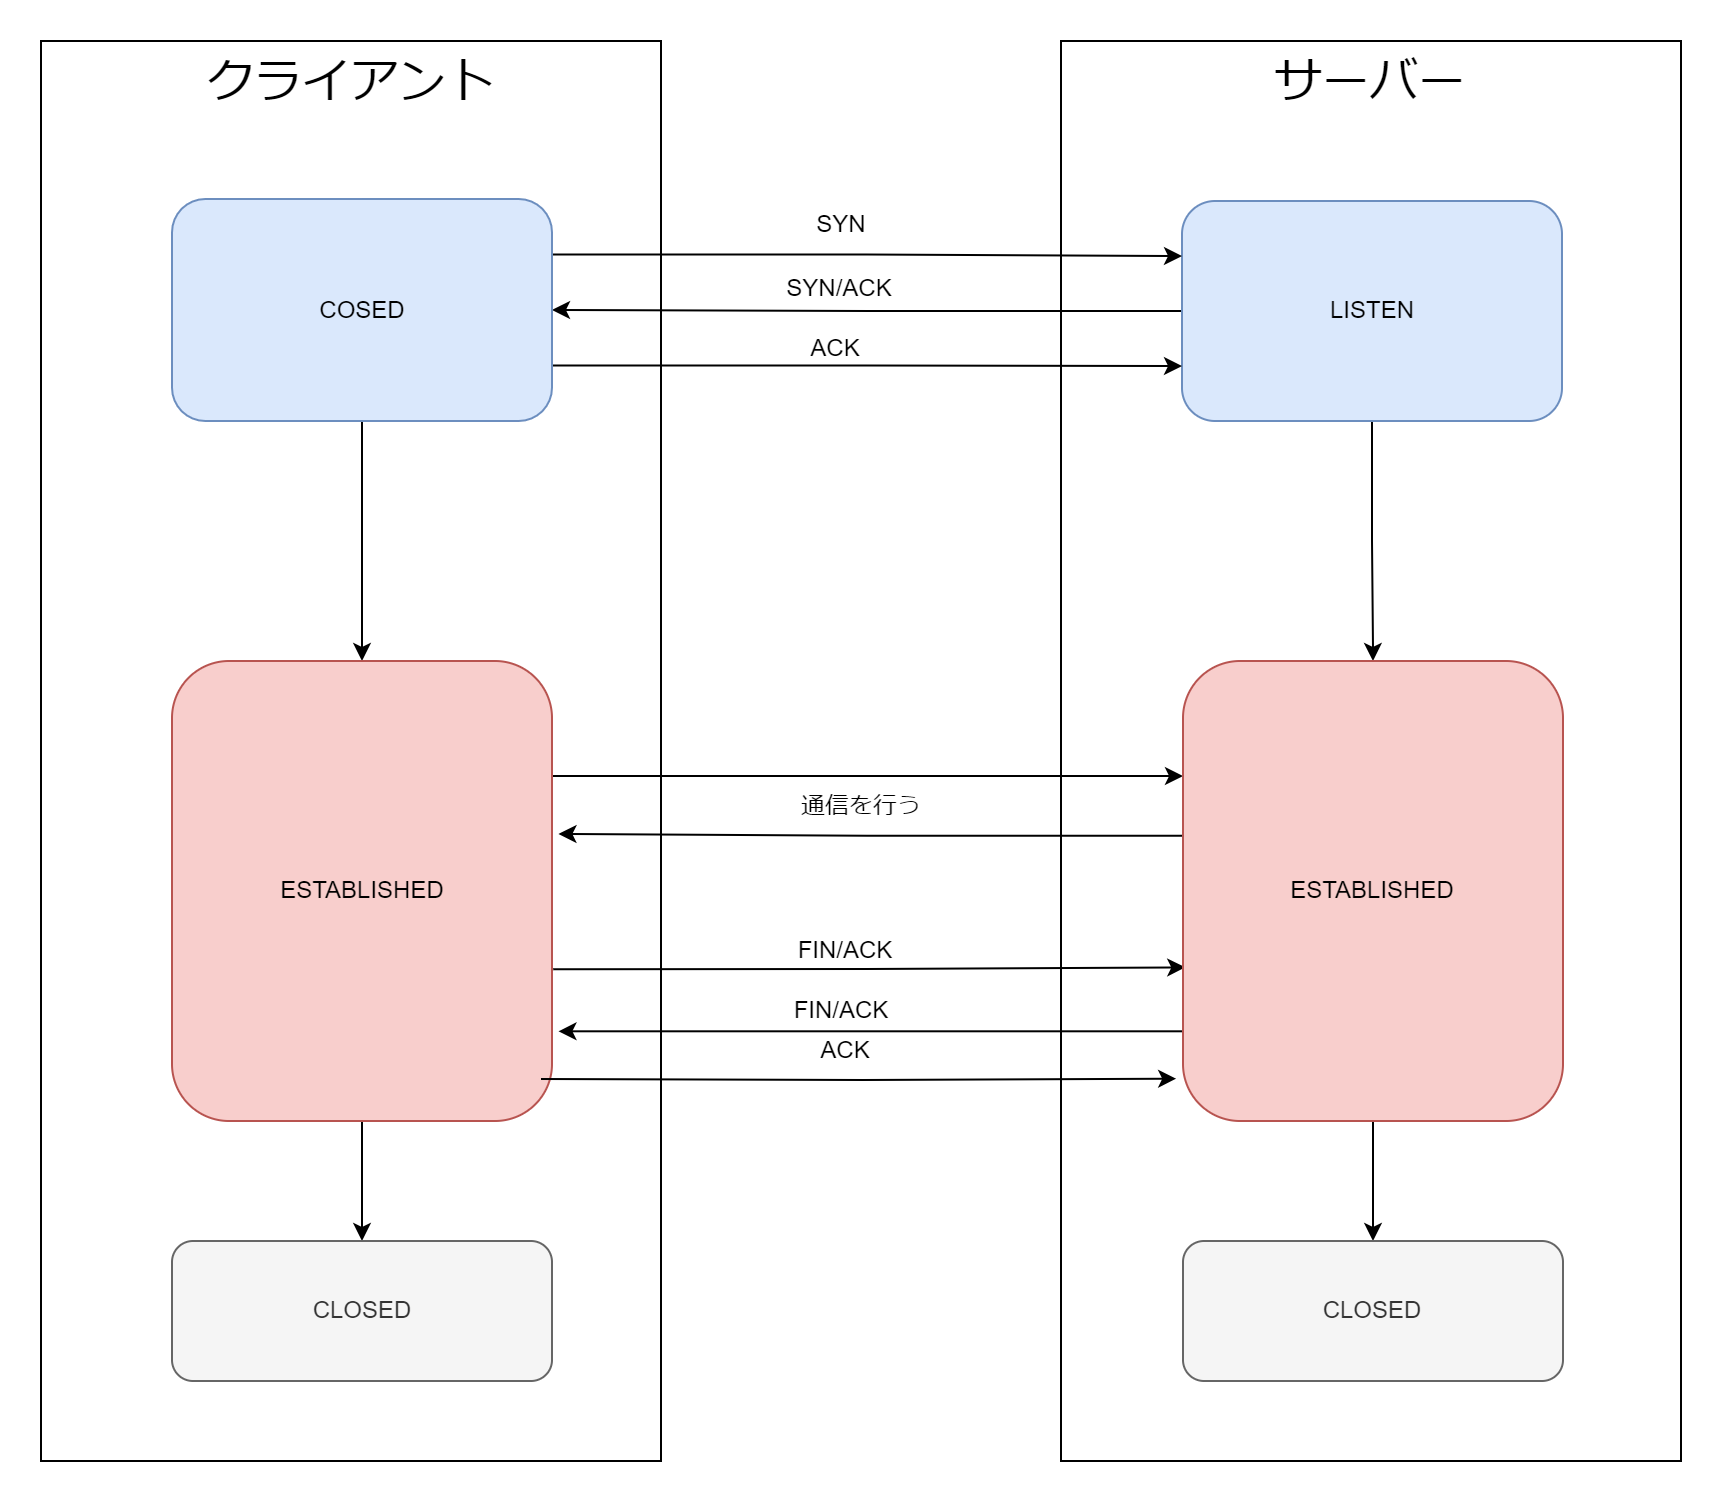

The diagram above was exported from draw.io. Its source (the exported page's mxGraphModel, read from the mxfile embedded in the PNG):
<mxGraphModel dx="2032" dy="655" grid="1" gridSize="10" guides="1" tooltips="1" connect="1" arrows="1" fold="1" page="1" pageScale="1" pageWidth="827" pageHeight="1169" math="0" shadow="0">
  <root>
    <mxCell id="0" />
    <mxCell id="1" parent="0" />
    <mxCell id="2" value="&lt;span style=&quot;font-size: 24px;&quot;&gt;クライアント&lt;/span&gt;" style="rounded=0;whiteSpace=wrap;html=1;verticalAlign=top;" vertex="1" parent="1">
      <mxGeometry x="-560" y="3430" width="310" height="710" as="geometry" />
    </mxCell>
    <mxCell id="3" value="&lt;font style=&quot;font-size: 24px;&quot;&gt;サーバー&lt;/font&gt;" style="rounded=0;whiteSpace=wrap;html=1;verticalAlign=top;" vertex="1" parent="1">
      <mxGeometry x="-50" y="3430" width="310" height="710" as="geometry" />
    </mxCell>
    <mxCell id="4" style="edgeStyle=orthogonalEdgeStyle;rounded=0;orthogonalLoop=1;jettySize=auto;html=1;exitX=0;exitY=0.5;exitDx=0;exitDy=0;entryX=1;entryY=0.5;entryDx=0;entryDy=0;" edge="1" source="6" target="10" parent="1">
      <mxGeometry relative="1" as="geometry" />
    </mxCell>
    <mxCell id="5" style="edgeStyle=orthogonalEdgeStyle;rounded=0;orthogonalLoop=1;jettySize=auto;html=1;" edge="1" source="6" target="21" parent="1">
      <mxGeometry relative="1" as="geometry" />
    </mxCell>
    <mxCell id="6" value="LISTEN" style="rounded=1;whiteSpace=wrap;html=1;fillColor=#dae8fc;strokeColor=#6c8ebf;" vertex="1" parent="1">
      <mxGeometry x="10.5" y="3510" width="190" height="110" as="geometry" />
    </mxCell>
    <mxCell id="7" style="edgeStyle=orthogonalEdgeStyle;rounded=0;orthogonalLoop=1;jettySize=auto;html=1;exitX=1;exitY=0.25;exitDx=0;exitDy=0;entryX=0;entryY=0.25;entryDx=0;entryDy=0;" edge="1" source="10" target="6" parent="1">
      <mxGeometry relative="1" as="geometry" />
    </mxCell>
    <mxCell id="8" style="edgeStyle=orthogonalEdgeStyle;rounded=0;orthogonalLoop=1;jettySize=auto;html=1;exitX=1;exitY=0.75;exitDx=0;exitDy=0;entryX=0;entryY=0.75;entryDx=0;entryDy=0;" edge="1" source="10" target="6" parent="1">
      <mxGeometry relative="1" as="geometry" />
    </mxCell>
    <mxCell id="9" style="edgeStyle=orthogonalEdgeStyle;rounded=0;orthogonalLoop=1;jettySize=auto;html=1;" edge="1" source="10" target="17" parent="1">
      <mxGeometry relative="1" as="geometry" />
    </mxCell>
    <mxCell id="10" value="COSED" style="rounded=1;whiteSpace=wrap;html=1;fillColor=#dae8fc;strokeColor=#6c8ebf;" vertex="1" parent="1">
      <mxGeometry x="-494.5" y="3509" width="190" height="111" as="geometry" />
    </mxCell>
    <mxCell id="11" value="SYN" style="text;html=1;align=center;verticalAlign=middle;resizable=0;points=[];autosize=1;strokeColor=none;fillColor=none;" vertex="1" parent="1">
      <mxGeometry x="-185" y="3507" width="50" height="30" as="geometry" />
    </mxCell>
    <mxCell id="12" value="SYN/ACK" style="text;html=1;align=center;verticalAlign=middle;resizable=0;points=[];autosize=1;strokeColor=none;fillColor=none;" vertex="1" parent="1">
      <mxGeometry x="-201" y="3539" width="80" height="30" as="geometry" />
    </mxCell>
    <mxCell id="13" value="ACK" style="text;html=1;align=center;verticalAlign=middle;resizable=0;points=[];autosize=1;strokeColor=none;fillColor=none;" vertex="1" parent="1">
      <mxGeometry x="-188" y="3569" width="50" height="30" as="geometry" />
    </mxCell>
    <mxCell id="14" style="edgeStyle=orthogonalEdgeStyle;rounded=0;orthogonalLoop=1;jettySize=auto;html=1;exitX=1;exitY=0.25;exitDx=0;exitDy=0;entryX=0;entryY=0.25;entryDx=0;entryDy=0;" edge="1" source="17" target="21" parent="1">
      <mxGeometry relative="1" as="geometry" />
    </mxCell>
    <mxCell id="15" style="edgeStyle=orthogonalEdgeStyle;rounded=0;orthogonalLoop=1;jettySize=auto;html=1;entryX=0.006;entryY=0.666;entryDx=0;entryDy=0;entryPerimeter=0;exitX=1.003;exitY=0.67;exitDx=0;exitDy=0;exitPerimeter=0;" edge="1" source="17" target="21" parent="1">
      <mxGeometry relative="1" as="geometry">
        <mxPoint x="-310" y="3893" as="sourcePoint" />
      </mxGeometry>
    </mxCell>
    <mxCell id="16" style="edgeStyle=orthogonalEdgeStyle;rounded=0;orthogonalLoop=1;jettySize=auto;html=1;entryX=0.5;entryY=0;entryDx=0;entryDy=0;" edge="1" source="17" target="27" parent="1">
      <mxGeometry relative="1" as="geometry" />
    </mxCell>
    <mxCell id="17" value="ESTABLISHED" style="rounded=1;whiteSpace=wrap;html=1;fillColor=#f8cecc;strokeColor=#b85450;" vertex="1" parent="1">
      <mxGeometry x="-494.5" y="3740" width="190" height="230" as="geometry" />
    </mxCell>
    <mxCell id="18" style="edgeStyle=orthogonalEdgeStyle;rounded=0;orthogonalLoop=1;jettySize=auto;html=1;entryX=1.017;entryY=0.376;entryDx=0;entryDy=0;exitX=0.006;exitY=0.38;exitDx=0;exitDy=0;exitPerimeter=0;entryPerimeter=0;" edge="1" source="21" target="17" parent="1">
      <mxGeometry relative="1" as="geometry" />
    </mxCell>
    <mxCell id="19" style="edgeStyle=orthogonalEdgeStyle;rounded=0;orthogonalLoop=1;jettySize=auto;html=1;exitX=0.001;exitY=0.805;exitDx=0;exitDy=0;entryX=1.017;entryY=0.805;entryDx=0;entryDy=0;entryPerimeter=0;exitPerimeter=0;" edge="1" source="21" target="17" parent="1">
      <mxGeometry relative="1" as="geometry" />
    </mxCell>
    <mxCell id="20" style="edgeStyle=orthogonalEdgeStyle;rounded=0;orthogonalLoop=1;jettySize=auto;html=1;" edge="1" source="21" target="28" parent="1">
      <mxGeometry relative="1" as="geometry" />
    </mxCell>
    <mxCell id="21" value="ESTABLISHED" style="rounded=1;whiteSpace=wrap;html=1;fillColor=#f8cecc;strokeColor=#b85450;" vertex="1" parent="1">
      <mxGeometry x="11" y="3740" width="190" height="230" as="geometry" />
    </mxCell>
    <mxCell id="22" value="通信を行う" style="text;html=1;align=center;verticalAlign=middle;resizable=0;points=[];autosize=1;strokeColor=none;fillColor=none;" vertex="1" parent="1">
      <mxGeometry x="-190" y="3798" width="80" height="30" as="geometry" />
    </mxCell>
    <mxCell id="23" value="FIN/ACK" style="text;html=1;align=center;verticalAlign=middle;resizable=0;points=[];autosize=1;strokeColor=none;fillColor=none;" vertex="1" parent="1">
      <mxGeometry x="-193" y="3870" width="70" height="30" as="geometry" />
    </mxCell>
    <mxCell id="24" value="FIN/ACK" style="text;html=1;align=center;verticalAlign=middle;resizable=0;points=[];autosize=1;strokeColor=none;fillColor=none;" vertex="1" parent="1">
      <mxGeometry x="-195" y="3900" width="70" height="30" as="geometry" />
    </mxCell>
    <mxCell id="25" style="edgeStyle=orthogonalEdgeStyle;rounded=0;orthogonalLoop=1;jettySize=auto;html=1;entryX=-0.018;entryY=0.908;entryDx=0;entryDy=0;entryPerimeter=0;" edge="1" target="21" parent="1">
      <mxGeometry relative="1" as="geometry">
        <mxPoint x="-310" y="3949" as="sourcePoint" />
      </mxGeometry>
    </mxCell>
    <mxCell id="26" value="ACK" style="text;html=1;align=center;verticalAlign=middle;resizable=0;points=[];autosize=1;strokeColor=none;fillColor=none;" vertex="1" parent="1">
      <mxGeometry x="-183" y="3920" width="50" height="30" as="geometry" />
    </mxCell>
    <mxCell id="27" value="CLOSED" style="rounded=1;whiteSpace=wrap;html=1;fillColor=#f5f5f5;strokeColor=#666666;fontColor=#333333;" vertex="1" parent="1">
      <mxGeometry x="-494.5" y="4030" width="190" height="70" as="geometry" />
    </mxCell>
    <mxCell id="28" value="CLOSED" style="rounded=1;whiteSpace=wrap;html=1;fillColor=#f5f5f5;strokeColor=#666666;fontColor=#333333;" vertex="1" parent="1">
      <mxGeometry x="11" y="4030" width="190" height="70" as="geometry" />
    </mxCell>
  </root>
</mxGraphModel>